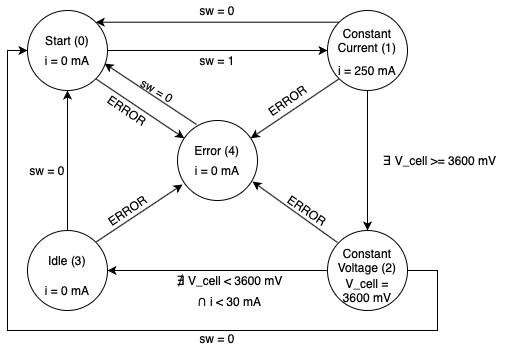

The diagram above was exported from draw.io. Its source (the exported page's mxGraphModel, read from the mxfile embedded in the PNG):
<mxGraphModel dx="946" dy="581" grid="1" gridSize="10" guides="1" tooltips="1" connect="1" arrows="1" fold="1" page="1" pageScale="1" pageWidth="1654" pageHeight="2336" math="0" shadow="0">
  <root>
    <mxCell id="0" />
    <mxCell id="1" parent="0" />
    <mxCell id="j97zBiYGC6ZTVuRiammq-16" style="edgeStyle=none;rounded=0;orthogonalLoop=1;jettySize=auto;html=1;exitX=0.238;exitY=0.05;exitDx=0;exitDy=0;entryX=0.963;entryY=0.663;entryDx=0;entryDy=0;entryPerimeter=0;exitPerimeter=0;" edge="1" parent="1" source="j97zBiYGC6ZTVuRiammq-1" target="j97zBiYGC6ZTVuRiammq-3">
      <mxGeometry relative="1" as="geometry" />
    </mxCell>
    <mxCell id="j97zBiYGC6ZTVuRiammq-1" value="" style="ellipse;whiteSpace=wrap;html=1;aspect=fixed;" vertex="1" parent="1">
      <mxGeometry x="400" y="960" width="80" height="80" as="geometry" />
    </mxCell>
    <mxCell id="j97zBiYGC6ZTVuRiammq-7" style="edgeStyle=none;rounded=0;orthogonalLoop=1;jettySize=auto;html=1;exitX=0;exitY=1;exitDx=0;exitDy=0;" edge="1" parent="1" source="j97zBiYGC6ZTVuRiammq-2" target="j97zBiYGC6ZTVuRiammq-1">
      <mxGeometry relative="1" as="geometry" />
    </mxCell>
    <mxCell id="j97zBiYGC6ZTVuRiammq-11" style="edgeStyle=none;rounded=0;orthogonalLoop=1;jettySize=auto;html=1;exitX=0.5;exitY=1;exitDx=0;exitDy=0;" edge="1" parent="1" source="j97zBiYGC6ZTVuRiammq-2" target="j97zBiYGC6ZTVuRiammq-5">
      <mxGeometry relative="1" as="geometry" />
    </mxCell>
    <mxCell id="j97zBiYGC6ZTVuRiammq-15" style="edgeStyle=none;rounded=0;orthogonalLoop=1;jettySize=auto;html=1;exitX=0;exitY=0;exitDx=0;exitDy=0;entryX=1;entryY=0;entryDx=0;entryDy=0;" edge="1" parent="1" source="j97zBiYGC6ZTVuRiammq-2" target="j97zBiYGC6ZTVuRiammq-3">
      <mxGeometry relative="1" as="geometry" />
    </mxCell>
    <mxCell id="j97zBiYGC6ZTVuRiammq-2" value="" style="ellipse;whiteSpace=wrap;html=1;aspect=fixed;" vertex="1" parent="1">
      <mxGeometry x="550" y="850" width="80" height="80" as="geometry" />
    </mxCell>
    <mxCell id="j97zBiYGC6ZTVuRiammq-8" style="edgeStyle=none;rounded=0;orthogonalLoop=1;jettySize=auto;html=1;exitX=1;exitY=1;exitDx=0;exitDy=0;" edge="1" parent="1" source="j97zBiYGC6ZTVuRiammq-3" target="j97zBiYGC6ZTVuRiammq-1">
      <mxGeometry relative="1" as="geometry" />
    </mxCell>
    <mxCell id="j97zBiYGC6ZTVuRiammq-10" style="edgeStyle=none;rounded=0;orthogonalLoop=1;jettySize=auto;html=1;exitX=1;exitY=0.5;exitDx=0;exitDy=0;entryX=0;entryY=0.5;entryDx=0;entryDy=0;" edge="1" parent="1" source="j97zBiYGC6ZTVuRiammq-3" target="j97zBiYGC6ZTVuRiammq-2">
      <mxGeometry relative="1" as="geometry" />
    </mxCell>
    <mxCell id="j97zBiYGC6ZTVuRiammq-3" value="" style="ellipse;whiteSpace=wrap;html=1;aspect=fixed;" vertex="1" parent="1">
      <mxGeometry x="250" y="850" width="80" height="80" as="geometry" />
    </mxCell>
    <mxCell id="j97zBiYGC6ZTVuRiammq-9" style="edgeStyle=none;rounded=0;orthogonalLoop=1;jettySize=auto;html=1;exitX=1;exitY=0;exitDx=0;exitDy=0;entryX=0.063;entryY=0.8;entryDx=0;entryDy=0;entryPerimeter=0;" edge="1" parent="1" source="j97zBiYGC6ZTVuRiammq-4" target="j97zBiYGC6ZTVuRiammq-1">
      <mxGeometry relative="1" as="geometry">
        <mxPoint x="405" y="1028" as="targetPoint" />
      </mxGeometry>
    </mxCell>
    <mxCell id="j97zBiYGC6ZTVuRiammq-13" style="edgeStyle=none;rounded=0;orthogonalLoop=1;jettySize=auto;html=1;exitX=0.5;exitY=0;exitDx=0;exitDy=0;entryX=0.5;entryY=1;entryDx=0;entryDy=0;" edge="1" parent="1" source="j97zBiYGC6ZTVuRiammq-4" target="j97zBiYGC6ZTVuRiammq-3">
      <mxGeometry relative="1" as="geometry" />
    </mxCell>
    <mxCell id="j97zBiYGC6ZTVuRiammq-4" value="" style="ellipse;whiteSpace=wrap;html=1;aspect=fixed;" vertex="1" parent="1">
      <mxGeometry x="250" y="1070" width="80" height="80" as="geometry" />
    </mxCell>
    <mxCell id="j97zBiYGC6ZTVuRiammq-6" style="rounded=0;orthogonalLoop=1;jettySize=auto;html=1;entryX=0.938;entryY=0.763;entryDx=0;entryDy=0;entryPerimeter=0;" edge="1" parent="1" target="j97zBiYGC6ZTVuRiammq-1">
      <mxGeometry relative="1" as="geometry">
        <mxPoint x="560" y="1082" as="sourcePoint" />
        <mxPoint x="470" y="1020" as="targetPoint" />
      </mxGeometry>
    </mxCell>
    <mxCell id="j97zBiYGC6ZTVuRiammq-12" style="edgeStyle=none;rounded=0;orthogonalLoop=1;jettySize=auto;html=1;exitX=0;exitY=0.5;exitDx=0;exitDy=0;entryX=1;entryY=0.5;entryDx=0;entryDy=0;" edge="1" parent="1" source="j97zBiYGC6ZTVuRiammq-5" target="j97zBiYGC6ZTVuRiammq-4">
      <mxGeometry relative="1" as="geometry" />
    </mxCell>
    <mxCell id="j97zBiYGC6ZTVuRiammq-18" style="edgeStyle=orthogonalEdgeStyle;rounded=0;orthogonalLoop=1;jettySize=auto;html=1;exitX=1;exitY=0.5;exitDx=0;exitDy=0;entryX=0;entryY=0.5;entryDx=0;entryDy=0;" edge="1" parent="1" source="j97zBiYGC6ZTVuRiammq-5" target="j97zBiYGC6ZTVuRiammq-3">
      <mxGeometry relative="1" as="geometry">
        <mxPoint x="660" y="800" as="targetPoint" />
        <Array as="points">
          <mxPoint x="660" y="1110" />
          <mxPoint x="660" y="1170" />
          <mxPoint x="230" y="1170" />
          <mxPoint x="230" y="890" />
        </Array>
      </mxGeometry>
    </mxCell>
    <mxCell id="j97zBiYGC6ZTVuRiammq-5" value="" style="ellipse;whiteSpace=wrap;html=1;aspect=fixed;" vertex="1" parent="1">
      <mxGeometry x="550" y="1070" width="80" height="80" as="geometry" />
    </mxCell>
    <mxCell id="j97zBiYGC6ZTVuRiammq-20" value="Start (0)" style="text;html=1;strokeColor=none;fillColor=none;align=center;verticalAlign=middle;whiteSpace=wrap;rounded=0;" vertex="1" parent="1">
      <mxGeometry x="255" y="870" width="70" height="20" as="geometry" />
    </mxCell>
    <mxCell id="j97zBiYGC6ZTVuRiammq-21" value="Constant&lt;br&gt;Current (1)" style="text;html=1;strokeColor=none;fillColor=none;align=center;verticalAlign=middle;whiteSpace=wrap;rounded=0;" vertex="1" parent="1">
      <mxGeometry x="555" y="870" width="70" height="20" as="geometry" />
    </mxCell>
    <mxCell id="j97zBiYGC6ZTVuRiammq-22" value="Constant&lt;br&gt;Voltage (2)" style="text;html=1;strokeColor=none;fillColor=none;align=center;verticalAlign=middle;whiteSpace=wrap;rounded=0;" vertex="1" parent="1">
      <mxGeometry x="555" y="1090" width="70" height="20" as="geometry" />
    </mxCell>
    <mxCell id="j97zBiYGC6ZTVuRiammq-23" value="Idle (3)" style="text;html=1;strokeColor=none;fillColor=none;align=center;verticalAlign=middle;whiteSpace=wrap;rounded=0;" vertex="1" parent="1">
      <mxGeometry x="255" y="1090" width="70" height="20" as="geometry" />
    </mxCell>
    <mxCell id="j97zBiYGC6ZTVuRiammq-24" value="Error (4)" style="text;html=1;strokeColor=none;fillColor=none;align=center;verticalAlign=middle;whiteSpace=wrap;rounded=0;" vertex="1" parent="1">
      <mxGeometry x="405" y="980" width="70" height="20" as="geometry" />
    </mxCell>
    <mxCell id="j97zBiYGC6ZTVuRiammq-25" value="i = 0 mA" style="text;html=1;strokeColor=none;fillColor=none;align=center;verticalAlign=middle;whiteSpace=wrap;rounded=0;" vertex="1" parent="1">
      <mxGeometry x="255" y="890" width="70" height="20" as="geometry" />
    </mxCell>
    <mxCell id="j97zBiYGC6ZTVuRiammq-26" value="i = 250 mA" style="text;html=1;strokeColor=none;fillColor=none;align=center;verticalAlign=middle;whiteSpace=wrap;rounded=0;" vertex="1" parent="1">
      <mxGeometry x="555" y="900" width="70" height="20" as="geometry" />
    </mxCell>
    <mxCell id="j97zBiYGC6ZTVuRiammq-27" value="i = 0 mA" style="text;html=1;strokeColor=none;fillColor=none;align=center;verticalAlign=middle;whiteSpace=wrap;rounded=0;" vertex="1" parent="1">
      <mxGeometry x="405" y="1000" width="70" height="20" as="geometry" />
    </mxCell>
    <mxCell id="j97zBiYGC6ZTVuRiammq-28" value="i = 0 mA" style="text;html=1;strokeColor=none;fillColor=none;align=center;verticalAlign=middle;whiteSpace=wrap;rounded=0;" vertex="1" parent="1">
      <mxGeometry x="255" y="1120" width="70" height="20" as="geometry" />
    </mxCell>
    <mxCell id="j97zBiYGC6ZTVuRiammq-29" value="V_cell = 3600 mV" style="text;html=1;strokeColor=none;fillColor=none;align=center;verticalAlign=middle;whiteSpace=wrap;rounded=0;" vertex="1" parent="1">
      <mxGeometry x="560" y="1120" width="60" height="20" as="geometry" />
    </mxCell>
    <mxCell id="j97zBiYGC6ZTVuRiammq-30" value="sw = 0" style="text;html=1;strokeColor=none;fillColor=none;align=center;verticalAlign=middle;whiteSpace=wrap;rounded=0;" vertex="1" parent="1">
      <mxGeometry x="420" y="840" width="40" height="20" as="geometry" />
    </mxCell>
    <mxCell id="j97zBiYGC6ZTVuRiammq-31" value="sw = 0" style="text;html=1;strokeColor=none;fillColor=none;align=center;verticalAlign=middle;whiteSpace=wrap;rounded=0;rotation=30;" vertex="1" parent="1">
      <mxGeometry x="360" y="920" width="40" height="20" as="geometry" />
    </mxCell>
    <mxCell id="j97zBiYGC6ZTVuRiammq-32" value="sw = 0" style="text;html=1;strokeColor=none;fillColor=none;align=center;verticalAlign=middle;whiteSpace=wrap;rounded=0;" vertex="1" parent="1">
      <mxGeometry x="420" y="1168" width="40" height="20" as="geometry" />
    </mxCell>
    <mxCell id="j97zBiYGC6ZTVuRiammq-33" value="sw = 0" style="text;html=1;strokeColor=none;fillColor=none;align=center;verticalAlign=middle;whiteSpace=wrap;rounded=0;" vertex="1" parent="1">
      <mxGeometry x="250" y="1000" width="40" height="20" as="geometry" />
    </mxCell>
    <mxCell id="j97zBiYGC6ZTVuRiammq-34" value="ERROR" style="text;html=1;strokeColor=none;fillColor=none;align=center;verticalAlign=middle;whiteSpace=wrap;rounded=0;rotation=-35;" vertex="1" parent="1">
      <mxGeometry x="490" y="930" width="40" height="20" as="geometry" />
    </mxCell>
    <mxCell id="j97zBiYGC6ZTVuRiammq-35" value="ERROR" style="text;html=1;strokeColor=none;fillColor=none;align=center;verticalAlign=middle;whiteSpace=wrap;rounded=0;rotation=34;" vertex="1" parent="1">
      <mxGeometry x="510" y="1040" width="40" height="20" as="geometry" />
    </mxCell>
    <mxCell id="j97zBiYGC6ZTVuRiammq-36" value="ERROR" style="text;html=1;strokeColor=none;fillColor=none;align=center;verticalAlign=middle;whiteSpace=wrap;rounded=0;rotation=-34;" vertex="1" parent="1">
      <mxGeometry x="330" y="1040" width="40" height="20" as="geometry" />
    </mxCell>
    <mxCell id="j97zBiYGC6ZTVuRiammq-39" value="ERROR" style="text;html=1;strokeColor=none;fillColor=none;align=center;verticalAlign=middle;whiteSpace=wrap;rounded=0;rotation=34;" vertex="1" parent="1">
      <mxGeometry x="330" y="940" width="40" height="20" as="geometry" />
    </mxCell>
    <mxCell id="j97zBiYGC6ZTVuRiammq-43" value="sw = 1" style="text;html=1;strokeColor=none;fillColor=none;align=center;verticalAlign=middle;whiteSpace=wrap;rounded=0;" vertex="1" parent="1">
      <mxGeometry x="420" y="890" width="40" height="20" as="geometry" />
    </mxCell>
    <mxCell id="j97zBiYGC6ZTVuRiammq-44" value="&lt;font style=&quot;font-size: 16px&quot;&gt;∃&lt;/font&gt; V_cell &amp;gt;= 3600 mV" style="text;html=1;strokeColor=none;fillColor=none;align=center;verticalAlign=middle;whiteSpace=wrap;rounded=0;" vertex="1" parent="1">
      <mxGeometry x="590" y="990" width="145" height="20" as="geometry" />
    </mxCell>
    <mxCell id="j97zBiYGC6ZTVuRiammq-45" value="&lt;font style=&quot;font-size: 16px&quot;&gt;∄&lt;/font&gt; V_cell &amp;lt; 3600 mV&lt;br&gt;&lt;font style=&quot;font-size: 17px&quot;&gt;∩&lt;/font&gt;&lt;font style=&quot;font-size: 12px&quot;&gt; i &amp;lt; 30 mA&lt;/font&gt;" style="text;html=1;strokeColor=none;fillColor=none;align=center;verticalAlign=middle;whiteSpace=wrap;rounded=0;" vertex="1" parent="1">
      <mxGeometry x="380" y="1120" width="145" height="20" as="geometry" />
    </mxCell>
  </root>
</mxGraphModel>